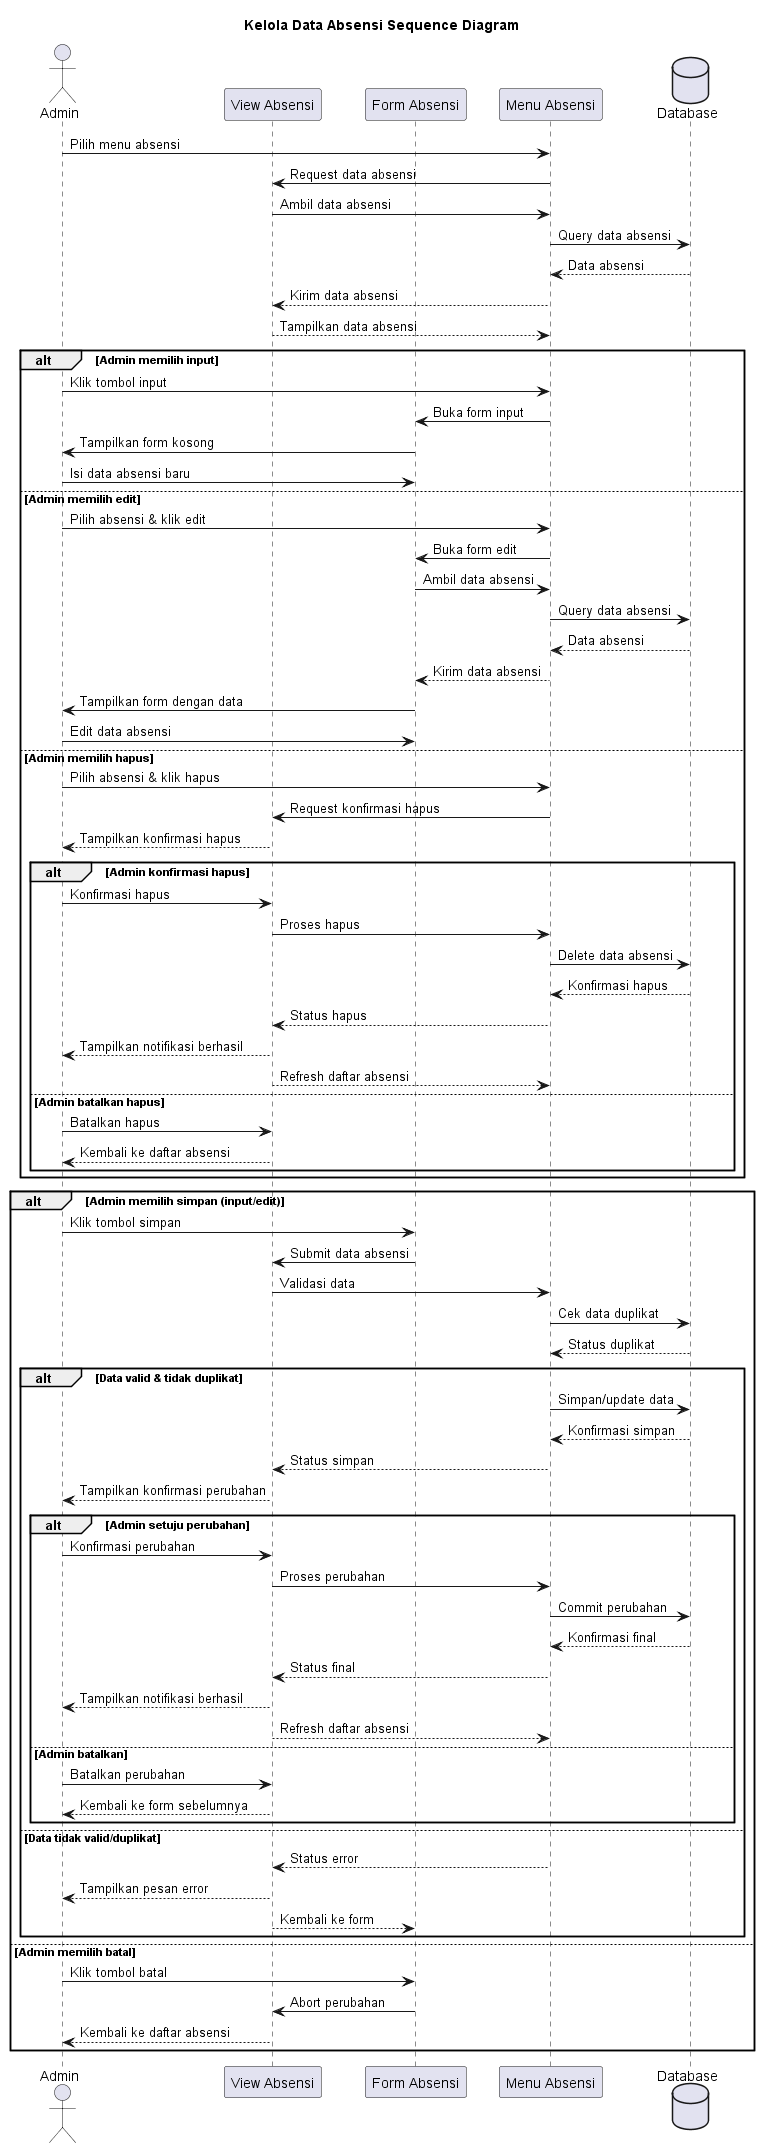

The diagram above was rendered by PlantUML. Its source (embedded in the PNG):
@startuml
title Kelola Data Absensi Sequence Diagram

actor Admin
participant "Menu Absensi" as MA
participant "View Absensi" as VA
participant "Form Absensi" as FA
participant "Model Absensi" as MA
database Database

Admin->MA: Pilih menu absensi
MA->VA: Request data absensi
VA->MA: Ambil data absensi
MA->Database: Query data absensi
Database-->MA: Data absensi
MA-->VA: Kirim data absensi
VA-->MA: Tampilkan data absensi

alt Admin memilih input
    Admin->MA: Klik tombol input
    MA->FA: Buka form input
    FA->Admin: Tampilkan form kosong
    Admin->FA: Isi data absensi baru
else Admin memilih edit
    Admin->MA: Pilih absensi & klik edit
    MA->FA: Buka form edit
    FA->MA: Ambil data absensi
    MA->Database: Query data absensi
    Database-->MA: Data absensi
    MA-->FA: Kirim data absensi
    FA->Admin: Tampilkan form dengan data
    Admin->FA: Edit data absensi
else Admin memilih hapus
    Admin->MA: Pilih absensi & klik hapus
    MA->VA: Request konfirmasi hapus
    VA-->Admin: Tampilkan konfirmasi hapus
    
    alt Admin konfirmasi hapus
        Admin->VA: Konfirmasi hapus
        VA->MA: Proses hapus
        MA->Database: Delete data absensi
        Database-->MA: Konfirmasi hapus
        MA-->VA: Status hapus
        VA-->Admin: Tampilkan notifikasi berhasil
        VA-->MA: Refresh daftar absensi
    else Admin batalkan hapus
        Admin->VA: Batalkan hapus
        VA-->Admin: Kembali ke daftar absensi
    end
end

alt Admin memilih simpan (input/edit)
    Admin->FA: Klik tombol simpan
    FA->VA: Submit data absensi
    VA->MA: Validasi data
    MA->Database: Cek data duplikat
    Database-->MA: Status duplikat
    
    alt Data valid & tidak duplikat
        MA->Database: Simpan/update data
        Database-->MA: Konfirmasi simpan
        MA-->VA: Status simpan
        VA-->Admin: Tampilkan konfirmasi perubahan
        
        alt Admin setuju perubahan
            Admin->VA: Konfirmasi perubahan
            VA->MA: Proses perubahan
            MA->Database: Commit perubahan
            Database-->MA: Konfirmasi final
            MA-->VA: Status final
            VA-->Admin: Tampilkan notifikasi berhasil
            VA-->MA: Refresh daftar absensi
        else Admin batalkan
            Admin->VA: Batalkan perubahan
            VA-->Admin: Kembali ke form sebelumnya
        end
    else Data tidak valid/duplikat
        MA-->VA: Status error
        VA-->Admin: Tampilkan pesan error
        VA-->FA: Kembali ke form
    end
else Admin memilih batal
    Admin->FA: Klik tombol batal
    FA->VA: Abort perubahan
    VA-->Admin: Kembali ke daftar absensi
end 
@enduml